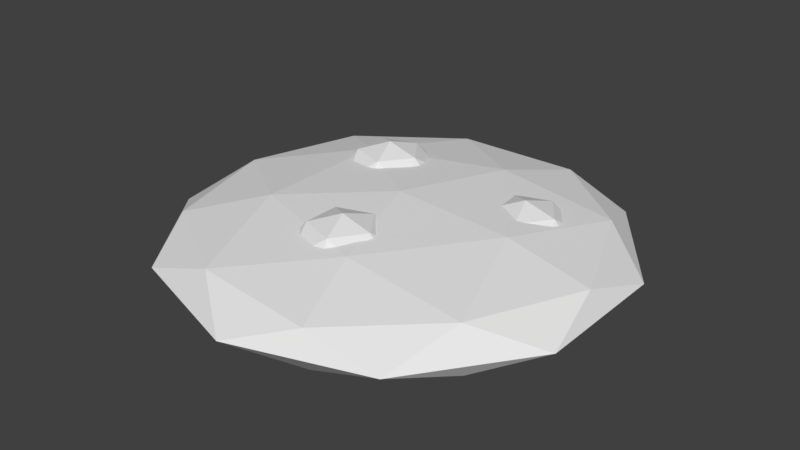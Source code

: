# Source: cookie.blend  (saved by Blender 2.78.0; exported with 4.5.12 LTS)
import bpy
from mathutils import Matrix  # noqa: F401  (used for matrix-valued properties, if any)

bpy.ops.wm.read_factory_settings(use_empty=True)
scene = bpy.context.scene
scene.name = 'Scene'

# ---- collections
col_collection_1 = bpy.data.collections.new('Collection 1'); scene.collection.children.link(col_collection_1)

# ---- world
world_world = bpy.data.worlds.new('World'); scene.world = world_world
world_world.color = (0.05088, 0.05088, 0.05088)
world_world.use_sun_shadow = False
world_world.sun_shadow_jitter_overblur = 0.0
world_world.cycles.sampling_method = 'MANUAL'

# ---- meshes
me_icosphere_001 = bpy.data.meshes.new('Icosphere.001')
me_icosphere_001.from_pydata([(0.2764, -0.8506, 0.4472), (-0.7236, -0.5257, 0.4472), (-0.7236, 0.5257, 0.4472), (0.2764, 0.8506, 0.4472), (0.8944, 0.0, 0.4472), (0.0, 0.0, 1.0), (0.6882, -0.5, 0.5257), (-0.2629, -0.809, 0.5257), (-0.8506, 0.0, 0.5257), (-0.2629, 0.809, 0.5257), (0.6882, 0.5, 0.5257), (0.1625, -0.5, 0.8507), (0.5257, 0.0, 0.8507), (-0.4253, -0.309, 0.8507), (-0.4253, 0.309, 0.8507), (0.1625, 0.5, 0.8507)], [], [(0, 6, 11), (1, 7, 13), (2, 8, 14), (3, 9, 15), (4, 10, 12), (12, 15, 5), (12, 10, 15), (10, 3, 15), (15, 14, 5), (15, 9, 14), (9, 2, 14), (14, 13, 5), (14, 8, 13), (8, 1, 13), (13, 11, 5), (13, 7, 11), (7, 0, 11), (11, 12, 5), (11, 6, 12), (6, 4, 12)])
_ca = me_icosphere_001.color_attributes.new('Col', 'BYTE_COLOR', 'CORNER')
_ca.data.foreach_set('color', [0.06848, 0.0382, 0.02732, 1.0, 0.06848, 0.0382, 0.02732, 1.0, 0.06848, 0.0382, 0.02732, 1.0, 0.06848, 0.0382, 0.02732, 1.0, 0.06848, 0.0382, 0.02732, 1.0, 0.06848, 0.0382, 0.02732, 1.0, 0.06848, 0.0382, 0.02732, 1.0, 0.06848, 0.0382, 0.02732, 1.0, 0.06848, 0.0382, 0.02732, 1.0, 0.06848, 0.0382, 0.02732, 1.0, 0.06848, 0.0382, 0.02732, 1.0, 0.06848, 0.0382, 0.02732, 1.0, 0.06848, 0.0382, 0.02732, 1.0, 0.06848, 0.0382, 0.02732, 1.0, 0.06848, 0.0382, 0.02732, 1.0, 0.06848, 0.0382, 0.02732, 1.0, 0.06848, 0.0382, 0.02732, 1.0, 0.06848, 0.0382, 0.02732, 1.0, 0.06848, 0.0382, 0.02732, 1.0, 0.06848, 0.0382, 0.02732, 1.0, 0.06848, 0.0382, 0.02732, 1.0, 0.06848, 0.0382, 0.02732, 1.0, 0.06848, 0.0382, 0.02732, 1.0, 0.06848, 0.0382, 0.02732, 1.0, 0.06848, 0.0382, 0.02732, 1.0, 0.06848, 0.0382, 0.02732, 1.0, 0.06848, 0.0382, 0.02732, 1.0, 0.06848, 0.0382, 0.02732, 1.0, 0.06848, 0.0382, 0.02732, 1.0, 0.06848, 0.0382, 0.02732, 1.0, 0.06848, 0.0382, 0.02732, 1.0, 0.06848, 0.0382, 0.02732, 1.0, 0.06848, 0.0382, 0.02732, 1.0, 0.06848, 0.0382, 0.02732, 1.0, 0.06848, 0.0382, 0.02732, 1.0, 0.06848, 0.0382, 0.02732, 1.0, 0.06848, 0.0382, 0.02732, 1.0, 0.06848, 0.0382, 0.02732, 1.0, 0.06848, 0.0382, 0.02732, 1.0, 0.06848, 0.0382, 0.02732, 1.0, 0.06848, 0.0382, 0.02732, 1.0, 0.06848, 0.0382, 0.02732, 1.0, 0.06848, 0.0382, 0.02732, 1.0, 0.06848, 0.0382, 0.02732, 1.0, 0.06848, 0.0382, 0.02732, 1.0, 0.06848, 0.0382, 0.02732, 1.0, 0.06848, 0.0382, 0.02732, 1.0, 0.06848, 0.0382, 0.02732, 1.0, 0.06848, 0.0382, 0.02732, 1.0, 0.06848, 0.0382, 0.02732, 1.0, 0.06848, 0.0382, 0.02732, 1.0, 0.06848, 0.0382, 0.02732, 1.0, 0.06848, 0.0382, 0.02732, 1.0, 0.06848, 0.0382, 0.02732, 1.0, 0.06848, 0.0382, 0.02732, 1.0, 0.06848, 0.0382, 0.02732, 1.0, 0.06848, 0.0382, 0.02732, 1.0, 0.06848, 0.0382, 0.02732, 1.0, 0.06848, 0.0382, 0.02732, 1.0, 0.06848, 0.0382, 0.02732, 1.0])
me_icosphere_001.use_remesh_preserve_volume = False
me_icosphere_001.use_remesh_preserve_attributes = False
me_icosphere_001.use_mirror_vertex_groups = False
me_icosphere_001.update()
me_icosphere = bpy.data.meshes.new('Icosphere')
me_icosphere.from_pydata([(-1.865e-08, -2.167e-08, -0.2976), (1.625, -1.181, -0.1644), (-0.6208, -1.911, -0.1644), (-2.009, -2.167e-08, -0.1644), (-0.6208, 1.911, -0.1644), (1.625, 1.181, -0.1644), (0.6208, -1.911, 0.2189), (-1.625, -1.181, 0.2189), (-1.625, 1.181, 0.2189), (0.6208, 1.911, 0.2189), (2.009, -2.167e-08, 0.2189), (-1.865e-08, -2.167e-08, 0.4895), (-0.3649, -1.123, -0.2858), (0.9554, -0.6941, -0.2858), (0.5905, -1.817, -0.2288), (1.911, -2.167e-08, -0.2288), (0.9554, 0.6941, -0.2858), (-1.181, -2.167e-08, -0.2858), (-1.546, -1.123, -0.2288), (-0.3649, 1.123, -0.2858), (-1.546, 1.123, -0.2288), (0.5905, 1.817, -0.2288), (2.136, -0.6941, 0.007181), (2.136, 0.6941, 0.007181), (-1.865e-08, -2.246, 0.007181), (1.32, -1.817, 0.00718), (-2.136, -0.6941, 0.007181), (-1.32, -1.817, 0.00718), (-1.32, 1.817, 0.00718), (-2.136, 0.6941, 0.007181), (1.32, 1.817, 0.00718), (-1.865e-08, 2.246, 0.007181), (1.546, -1.123, 0.2574), (-0.5905, -1.817, 0.2574), (-1.911, -2.167e-08, 0.2574), (-0.5905, 1.817, 0.2574), (1.546, 1.123, 0.2574), (0.3649, -1.123, 0.4164), (1.181, -2.167e-08, 0.4164), (-0.9554, -0.6941, 0.4164), (-0.9554, 0.6941, 0.4164), (0.3649, 1.123, 0.4164)], [], [(0, 13, 12), (1, 13, 15), (0, 12, 17), (0, 17, 19), (0, 19, 16), (1, 15, 22), (2, 14, 24), (3, 18, 26), (4, 20, 28), (5, 21, 30), (1, 22, 25), (2, 24, 27), (3, 26, 29), (4, 28, 31), (5, 30, 23), (6, 32, 37), (7, 33, 39), (8, 34, 40), (9, 35, 41), (10, 36, 38), (38, 41, 11), (38, 36, 41), (36, 9, 41), (41, 40, 11), (41, 35, 40), (35, 8, 40), (40, 39, 11), (40, 34, 39), (34, 7, 39), (39, 37, 11), (39, 33, 37), (33, 6, 37), (37, 38, 11), (37, 32, 38), (32, 10, 38), (23, 36, 10), (23, 30, 36), (30, 9, 36), (31, 35, 9), (31, 28, 35), (28, 8, 35), (29, 34, 8), (29, 26, 34), (26, 7, 34), (27, 33, 7), (27, 24, 33), (24, 6, 33), (25, 32, 6), (25, 22, 32), (22, 10, 32), (30, 31, 9), (30, 21, 31), (21, 4, 31), (28, 29, 8), (28, 20, 29), (20, 3, 29), (26, 27, 7), (26, 18, 27), (18, 2, 27), (24, 25, 6), (24, 14, 25), (14, 1, 25), (22, 23, 10), (22, 15, 23), (15, 5, 23), (16, 21, 5), (16, 19, 21), (19, 4, 21), (19, 20, 4), (19, 17, 20), (17, 3, 20), (17, 18, 3), (17, 12, 18), (12, 2, 18), (15, 16, 5), (15, 13, 16), (13, 0, 16), (12, 14, 2), (12, 13, 14), (13, 1, 14)])
_ca = me_icosphere.color_attributes.new('Col', 'BYTE_COLOR', 'CORNER')
_ca.data.foreach_set('color', [0.305, 0.2384, 0.1384, 1.0, 0.305, 0.2384, 0.1384, 1.0, 0.305, 0.2384, 0.1384, 1.0, 0.305, 0.2384, 0.1384, 1.0, 0.305, 0.2384, 0.1384, 1.0, 0.305, 0.2384, 0.1384, 1.0, 0.305, 0.2384, 0.1384, 1.0, 0.305, 0.2384, 0.1384, 1.0, 0.305, 0.2384, 0.1384, 1.0, 0.305, 0.2384, 0.1384, 1.0, 0.305, 0.2384, 0.1384, 1.0, 0.305, 0.2384, 0.1384, 1.0, 0.305, 0.2384, 0.1384, 1.0, 0.305, 0.2384, 0.1384, 1.0, 0.305, 0.2384, 0.1384, 1.0, 0.305, 0.2384, 0.1384, 1.0, 0.305, 0.2384, 0.1384, 1.0, 0.305, 0.2384, 0.1384, 1.0, 0.305, 0.2384, 0.1384, 1.0, 0.305, 0.2384, 0.1384, 1.0, 0.305, 0.2384, 0.1384, 1.0, 0.305, 0.2384, 0.1384, 1.0, 0.305, 0.2384, 0.1384, 1.0, 0.305, 0.2384, 0.1384, 1.0, 0.305, 0.2384, 0.1384, 1.0, 0.305, 0.2384, 0.1384, 1.0, 0.305, 0.2384, 0.1384, 1.0, 0.305, 0.2384, 0.1384, 1.0, 0.305, 0.2384, 0.1384, 1.0, 0.305, 0.2384, 0.1384, 1.0, 0.305, 0.2384, 0.1384, 1.0, 0.305, 0.2384, 0.1384, 1.0, 0.305, 0.2384, 0.1384, 1.0, 0.305, 0.2384, 0.1384, 1.0, 0.305, 0.2384, 0.1384, 1.0, 0.305, 0.2384, 0.1384, 1.0, 0.305, 0.2384, 0.1384, 1.0, 0.305, 0.2384, 0.1384, 1.0, 0.305, 0.2384, 0.1384, 1.0, 0.305, 0.2384, 0.1384, 1.0, 0.305, 0.2384, 0.1384, 1.0, 0.305, 0.2384, 0.1384, 1.0, 0.305, 0.2384, 0.1384, 1.0, 0.305, 0.2384, 0.1384, 1.0, 0.305, 0.2384, 0.1384, 1.0, 0.305, 0.2384, 0.1384, 1.0, 0.305, 0.2384, 0.1384, 1.0, 0.305, 0.2384, 0.1384, 1.0, 0.305, 0.2384, 0.1384, 1.0, 0.305, 0.2384, 0.1384, 1.0, 0.305, 0.2384, 0.1384, 1.0, 0.305, 0.2384, 0.1384, 1.0, 0.305, 0.2384, 0.1384, 1.0, 0.305, 0.2384, 0.1384, 1.0, 0.305, 0.2384, 0.1384, 1.0, 0.305, 0.2384, 0.1384, 1.0, 0.305, 0.2384, 0.1384, 1.0, 0.305, 0.2384, 0.1384, 1.0, 0.305, 0.2384, 0.1384, 1.0, 0.305, 0.2384, 0.1384, 1.0, 0.305, 0.2384, 0.1384, 1.0, 0.305, 0.2384, 0.1384, 1.0, 0.305, 0.2384, 0.1384, 1.0, 0.305, 0.2384, 0.1384, 1.0, 0.305, 0.2384, 0.1384, 1.0, 0.305, 0.2384, 0.1384, 1.0, 0.305, 0.2384, 0.1384, 1.0, 0.305, 0.2384, 0.1384, 1.0, 0.305, 0.2384, 0.1384, 1.0, 0.305, 0.2384, 0.1384, 1.0, 0.305, 0.2384, 0.1384, 1.0, 0.305, 0.2384, 0.1384, 1.0, 0.305, 0.2384, 0.1384, 1.0, 0.305, 0.2384, 0.1384, 1.0, 0.305, 0.2384, 0.1384, 1.0, 0.305, 0.2384, 0.1384, 1.0, 0.305, 0.2384, 0.1384, 1.0, 0.305, 0.2384, 0.1384, 1.0, 0.305, 0.2384, 0.1384, 1.0, 0.305, 0.2384, 0.1384, 1.0, 0.305, 0.2384, 0.1384, 1.0, 0.305, 0.2384, 0.1384, 1.0, 0.305, 0.2384, 0.1384, 1.0, 0.305, 0.2384, 0.1384, 1.0, 0.305, 0.2384, 0.1384, 1.0, 0.305, 0.2384, 0.1384, 1.0, 0.305, 0.2384, 0.1384, 1.0, 0.305, 0.2384, 0.1384, 1.0, 0.305, 0.2384, 0.1384, 1.0, 0.305, 0.2384, 0.1384, 1.0, 0.305, 0.2384, 0.1384, 1.0, 0.305, 0.2384, 0.1384, 1.0, 0.305, 0.2384, 0.1384, 1.0, 0.305, 0.2384, 0.1384, 1.0, 0.305, 0.2384, 0.1384, 1.0, 0.305, 0.2384, 0.1384, 1.0, 0.305, 0.2384, 0.1384, 1.0, 0.305, 0.2384, 0.1384, 1.0, 0.305, 0.2384, 0.1384, 1.0, 0.305, 0.2384, 0.1384, 1.0, 0.305, 0.2384, 0.1384, 1.0, 0.305, 0.2384, 0.1384, 1.0, 0.305, 0.2384, 0.1384, 1.0, 0.305, 0.2384, 0.1384, 1.0, 0.305, 0.2384, 0.1384, 1.0, 0.305, 0.2384, 0.1384, 1.0, 0.305, 0.2384, 0.1384, 1.0, 0.305, 0.2384, 0.1384, 1.0, 0.305, 0.2384, 0.1384, 1.0, 0.305, 0.2384, 0.1384, 1.0, 0.305, 0.2384, 0.1384, 1.0, 0.305, 0.2384, 0.1384, 1.0, 0.305, 0.2384, 0.1384, 1.0, 0.305, 0.2384, 0.1384, 1.0, 0.305, 0.2384, 0.1384, 1.0, 0.305, 0.2384, 0.1384, 1.0, 0.305, 0.2384, 0.1384, 1.0, 0.305, 0.2384, 0.1384, 1.0, 0.305, 0.2384, 0.1384, 1.0, 0.305, 0.2384, 0.1384, 1.0, 0.305, 0.2384, 0.1384, 1.0, 0.305, 0.2384, 0.1384, 1.0, 0.305, 0.2384, 0.1384, 1.0, 0.305, 0.2384, 0.1384, 1.0, 0.305, 0.2384, 0.1384, 1.0, 0.305, 0.2384, 0.1384, 1.0, 0.305, 0.2384, 0.1384, 1.0, 0.305, 0.2384, 0.1384, 1.0, 0.305, 0.2384, 0.1384, 1.0, 0.305, 0.2384, 0.1384, 1.0, 0.305, 0.2384, 0.1384, 1.0, 0.305, 0.2384, 0.1384, 1.0, 0.305, 0.2384, 0.1384, 1.0, 0.305, 0.2384, 0.1384, 1.0, 0.305, 0.2384, 0.1384, 1.0, 0.305, 0.2384, 0.1384, 1.0, 0.305, 0.2384, 0.1384, 1.0, 0.305, 0.2384, 0.1384, 1.0, 0.305, 0.2384, 0.1384, 1.0, 0.305, 0.2384, 0.1384, 1.0, 0.305, 0.2384, 0.1384, 1.0, 0.305, 0.2384, 0.1384, 1.0, 0.305, 0.2384, 0.1384, 1.0, 0.305, 0.2384, 0.1384, 1.0, 0.305, 0.2384, 0.1384, 1.0, 0.305, 0.2384, 0.1384, 1.0, 0.305, 0.2384, 0.1384, 1.0, 0.305, 0.2384, 0.1384, 1.0, 0.305, 0.2384, 0.1384, 1.0, 0.305, 0.2384, 0.1384, 1.0, 0.305, 0.2384, 0.1384, 1.0, 0.305, 0.2384, 0.1384, 1.0, 0.305, 0.2384, 0.1384, 1.0, 0.305, 0.2384, 0.1384, 1.0, 0.305, 0.2384, 0.1384, 1.0, 0.305, 0.2384, 0.1384, 1.0, 0.305, 0.2384, 0.1384, 1.0, 0.305, 0.2384, 0.1384, 1.0, 0.305, 0.2384, 0.1384, 1.0, 0.305, 0.2384, 0.1384, 1.0, 0.305, 0.2384, 0.1384, 1.0, 0.305, 0.2384, 0.1384, 1.0, 0.305, 0.2384, 0.1384, 1.0, 0.305, 0.2384, 0.1384, 1.0, 0.305, 0.2384, 0.1384, 1.0, 0.305, 0.2384, 0.1384, 1.0, 0.305, 0.2384, 0.1384, 1.0, 0.305, 0.2384, 0.1384, 1.0, 0.305, 0.2384, 0.1384, 1.0, 0.305, 0.2384, 0.1384, 1.0, 0.305, 0.2384, 0.1384, 1.0, 0.305, 0.2384, 0.1384, 1.0, 0.305, 0.2384, 0.1384, 1.0, 0.305, 0.2384, 0.1384, 1.0, 0.305, 0.2384, 0.1384, 1.0, 0.305, 0.2384, 0.1384, 1.0, 0.305, 0.2384, 0.1384, 1.0, 0.305, 0.2384, 0.1384, 1.0, 0.305, 0.2384, 0.1384, 1.0, 0.305, 0.2384, 0.1384, 1.0, 0.305, 0.2384, 0.1384, 1.0, 0.305, 0.2384, 0.1384, 1.0, 0.305, 0.2384, 0.1384, 1.0, 0.305, 0.2384, 0.1384, 1.0, 0.305, 0.2384, 0.1384, 1.0, 0.305, 0.2384, 0.1384, 1.0, 0.305, 0.2384, 0.1384, 1.0, 0.305, 0.2384, 0.1384, 1.0, 0.305, 0.2384, 0.1384, 1.0, 0.305, 0.2384, 0.1384, 1.0, 0.305, 0.2384, 0.1384, 1.0, 0.305, 0.2384, 0.1384, 1.0, 0.305, 0.2384, 0.1384, 1.0, 0.305, 0.2384, 0.1384, 1.0, 0.305, 0.2384, 0.1384, 1.0, 0.305, 0.2384, 0.1384, 1.0, 0.305, 0.2384, 0.1384, 1.0, 0.305, 0.2384, 0.1384, 1.0, 0.305, 0.2384, 0.1384, 1.0, 0.305, 0.2384, 0.1384, 1.0, 0.305, 0.2384, 0.1384, 1.0, 0.305, 0.2384, 0.1384, 1.0, 0.305, 0.2384, 0.1384, 1.0, 0.305, 0.2384, 0.1384, 1.0, 0.305, 0.2384, 0.1384, 1.0, 0.305, 0.2384, 0.1384, 1.0, 0.305, 0.2384, 0.1384, 1.0, 0.305, 0.2384, 0.1384, 1.0, 0.305, 0.2384, 0.1384, 1.0, 0.305, 0.2384, 0.1384, 1.0, 0.305, 0.2384, 0.1384, 1.0, 0.305, 0.2384, 0.1384, 1.0, 0.305, 0.2384, 0.1384, 1.0, 0.305, 0.2384, 0.1384, 1.0, 0.305, 0.2384, 0.1384, 1.0, 0.305, 0.2384, 0.1384, 1.0, 0.305, 0.2384, 0.1384, 1.0, 0.305, 0.2384, 0.1384, 1.0, 0.305, 0.2384, 0.1384, 1.0, 0.305, 0.2384, 0.1384, 1.0, 0.305, 0.2384, 0.1384, 1.0, 0.305, 0.2384, 0.1384, 1.0, 0.305, 0.2384, 0.1384, 1.0, 0.305, 0.2384, 0.1384, 1.0, 0.305, 0.2384, 0.1384, 1.0, 0.305, 0.2384, 0.1384, 1.0, 0.305, 0.2384, 0.1384, 1.0, 0.305, 0.2384, 0.1384, 1.0, 0.305, 0.2384, 0.1384, 1.0, 0.305, 0.2384, 0.1384, 1.0, 0.305, 0.2384, 0.1384, 1.0, 0.305, 0.2384, 0.1384, 1.0, 0.305, 0.2384, 0.1384, 1.0, 0.305, 0.2384, 0.1384, 1.0, 0.305, 0.2384, 0.1384, 1.0, 0.305, 0.2384, 0.1384, 1.0, 0.305, 0.2384, 0.1384, 1.0, 0.305, 0.2384, 0.1384, 1.0, 0.305, 0.2384, 0.1384, 1.0, 0.305, 0.2384, 0.1384, 1.0])
me_icosphere.use_remesh_preserve_volume = False
me_icosphere.use_remesh_preserve_attributes = False
me_icosphere.use_mirror_vertex_groups = False
me_icosphere.update()
me_icosphere_002 = bpy.data.meshes.new('Icosphere.002')
me_icosphere_002.from_pydata([(0.2764, -0.8506, 0.4472), (-0.7236, 0.5257, 0.4472), (0.2764, 0.8506, 0.4472), (0.8944, 0.0, 0.4472), (0.0, 0.0, 1.0), (0.6882, -0.5, 0.5257), (-0.2629, -0.809, 0.5257), (-0.8506, 0.0, 0.5257), (-0.2629, 0.809, 0.5257), (0.6882, 0.5, 0.5257), (0.1625, -0.5, 0.8507), (0.5257, 0.0, 0.8507), (-0.4253, -0.309, 0.8507), (-0.4253, 0.309, 0.8507), (0.1625, 0.5, 0.8507)], [], [(0, 5, 10), (1, 7, 13), (2, 8, 14), (3, 9, 11), (11, 14, 4), (11, 9, 14), (9, 2, 14), (14, 13, 4), (14, 8, 13), (8, 1, 13), (13, 12, 4), (13, 7, 12), (12, 10, 4), (12, 6, 10), (6, 0, 10), (10, 11, 4), (10, 5, 11), (5, 3, 11)])
_ca = me_icosphere_002.color_attributes.new('Col', 'BYTE_COLOR', 'CORNER')
_ca.data.foreach_set('color', [0.06848, 0.0382, 0.02732, 1.0, 0.06848, 0.0382, 0.02732, 1.0, 0.06848, 0.0382, 0.02732, 1.0, 0.06848, 0.0382, 0.02732, 1.0, 0.06848, 0.0382, 0.02732, 1.0, 0.06848, 0.0382, 0.02732, 1.0, 0.06848, 0.0382, 0.02732, 1.0, 0.06848, 0.0382, 0.02732, 1.0, 0.06848, 0.0382, 0.02732, 1.0, 0.06848, 0.0382, 0.02732, 1.0, 0.06848, 0.0382, 0.02732, 1.0, 0.06848, 0.0382, 0.02732, 1.0, 0.06848, 0.0382, 0.02732, 1.0, 0.06848, 0.0382, 0.02732, 1.0, 0.06848, 0.0382, 0.02732, 1.0, 0.06848, 0.0382, 0.02732, 1.0, 0.06848, 0.0382, 0.02732, 1.0, 0.06848, 0.0382, 0.02732, 1.0, 0.06848, 0.0382, 0.02732, 1.0, 0.06848, 0.0382, 0.02732, 1.0, 0.06848, 0.0382, 0.02732, 1.0, 0.06848, 0.0382, 0.02732, 1.0, 0.06848, 0.0382, 0.02732, 1.0, 0.06848, 0.0382, 0.02732, 1.0, 0.06848, 0.0382, 0.02732, 1.0, 0.06848, 0.0382, 0.02732, 1.0, 0.06848, 0.0382, 0.02732, 1.0, 0.06848, 0.0382, 0.02732, 1.0, 0.06848, 0.0382, 0.02732, 1.0, 0.06848, 0.0382, 0.02732, 1.0, 0.06848, 0.0382, 0.02732, 1.0, 0.06848, 0.0382, 0.02732, 1.0, 0.06848, 0.0382, 0.02732, 1.0, 0.06848, 0.0382, 0.02732, 1.0, 0.06848, 0.0382, 0.02732, 1.0, 0.06848, 0.0382, 0.02732, 1.0, 0.06848, 0.0382, 0.02732, 1.0, 0.06848, 0.0382, 0.02732, 1.0, 0.06848, 0.0382, 0.02732, 1.0, 0.06848, 0.0382, 0.02732, 1.0, 0.06848, 0.0382, 0.02732, 1.0, 0.06848, 0.0382, 0.02732, 1.0, 0.06848, 0.0382, 0.02732, 1.0, 0.06848, 0.0382, 0.02732, 1.0, 0.06848, 0.0382, 0.02732, 1.0, 0.06848, 0.0382, 0.02732, 1.0, 0.06848, 0.0382, 0.02732, 1.0, 0.06848, 0.0382, 0.02732, 1.0, 0.06848, 0.0382, 0.02732, 1.0, 0.06848, 0.0382, 0.02732, 1.0, 0.06848, 0.0382, 0.02732, 1.0, 0.06848, 0.0382, 0.02732, 1.0, 0.06848, 0.0382, 0.02732, 1.0, 0.06848, 0.0382, 0.02732, 1.0])
me_icosphere_002.use_remesh_preserve_volume = False
me_icosphere_002.use_remesh_preserve_attributes = False
me_icosphere_002.use_mirror_vertex_groups = False
me_icosphere_002.update()
me_icosphere_003 = bpy.data.meshes.new('Icosphere.003')
me_icosphere_003.from_pydata([(0.2764, -0.8506, 0.4472), (-0.7236, -0.5257, 0.4472), (-0.7236, 0.5257, 0.4472), (0.2764, 0.8506, 0.4472), (0.8944, 0.0, 0.4472), (0.0, 0.0, 1.0), (0.6882, -0.5, 0.5257), (-0.2629, -0.809, 0.5257), (-0.8506, 0.0, 0.5257), (-0.2629, 0.809, 0.5257), (0.6882, 0.5, 0.5257), (0.1625, -0.5, 0.8507), (0.5257, 0.0, 0.8507), (-0.4253, -0.309, 0.8507), (-0.4253, 0.309, 0.8507), (0.1625, 0.5, 0.8507)], [], [(0, 6, 11), (1, 7, 13), (2, 8, 14), (3, 9, 15), (4, 10, 12), (12, 15, 5), (12, 10, 15), (10, 3, 15), (15, 14, 5), (15, 9, 14), (9, 2, 14), (14, 13, 5), (14, 8, 13), (8, 1, 13), (13, 11, 5), (13, 7, 11), (7, 0, 11), (11, 12, 5), (11, 6, 12), (6, 4, 12)])
_ca = me_icosphere_003.color_attributes.new('Col', 'BYTE_COLOR', 'CORNER')
_ca.data.foreach_set('color', [0.06848, 0.0382, 0.02732, 1.0, 0.06848, 0.0382, 0.02732, 1.0, 0.06848, 0.0382, 0.02732, 1.0, 0.07036, 0.03955, 0.02843, 1.0, 0.06848, 0.0382, 0.02732, 1.0, 0.06848, 0.0382, 0.02732, 1.0, 0.06848, 0.0382, 0.02732, 1.0, 0.06848, 0.0382, 0.02732, 1.0, 0.06848, 0.0382, 0.02732, 1.0, 0.06848, 0.0382, 0.02732, 1.0, 0.06848, 0.0382, 0.02732, 1.0, 0.06848, 0.0382, 0.02732, 1.0, 0.06848, 0.0382, 0.02732, 1.0, 0.06848, 0.0382, 0.02732, 1.0, 0.06848, 0.0382, 0.02732, 1.0, 0.06848, 0.0382, 0.02732, 1.0, 0.06848, 0.0382, 0.02732, 1.0, 0.06848, 0.0382, 0.02732, 1.0, 0.06848, 0.0382, 0.02732, 1.0, 0.06848, 0.0382, 0.02732, 1.0, 0.06848, 0.0382, 0.02732, 1.0, 0.06848, 0.0382, 0.02732, 1.0, 0.06848, 0.0382, 0.02732, 1.0, 0.06848, 0.0382, 0.02732, 1.0, 0.06848, 0.0382, 0.02732, 1.0, 0.06848, 0.0382, 0.02732, 1.0, 0.06848, 0.0382, 0.02732, 1.0, 0.06848, 0.0382, 0.02732, 1.0, 0.06848, 0.0382, 0.02732, 1.0, 0.06848, 0.0382, 0.02732, 1.0, 0.06848, 0.0382, 0.02732, 1.0, 0.06848, 0.0382, 0.02732, 1.0, 0.06848, 0.0382, 0.02732, 1.0, 0.06848, 0.0382, 0.02732, 1.0, 0.06848, 0.0382, 0.02732, 1.0, 0.06848, 0.0382, 0.02732, 1.0, 0.06848, 0.0382, 0.02732, 1.0, 0.06848, 0.0382, 0.02732, 1.0, 0.06848, 0.0382, 0.02732, 1.0, 0.06848, 0.0382, 0.02732, 1.0, 0.07036, 0.03955, 0.02843, 1.0, 0.06848, 0.0382, 0.02732, 1.0, 0.06848, 0.0382, 0.02732, 1.0, 0.06848, 0.0382, 0.02732, 1.0, 0.06848, 0.0382, 0.02732, 1.0, 0.06848, 0.0382, 0.02732, 1.0, 0.06848, 0.0382, 0.02732, 1.0, 0.06848, 0.0382, 0.02732, 1.0, 0.06848, 0.0382, 0.02732, 1.0, 0.06848, 0.0382, 0.02732, 1.0, 0.06848, 0.0382, 0.02732, 1.0, 0.06848, 0.0382, 0.02732, 1.0, 0.06848, 0.0382, 0.02732, 1.0, 0.06848, 0.0382, 0.02732, 1.0, 0.06848, 0.0382, 0.02732, 1.0, 0.06848, 0.0382, 0.02732, 1.0, 0.06848, 0.0382, 0.02732, 1.0, 0.06848, 0.0382, 0.02732, 1.0, 0.06848, 0.0382, 0.02732, 1.0, 0.06848, 0.0382, 0.02732, 1.0])
me_icosphere_003.use_remesh_preserve_volume = False
me_icosphere_003.use_remesh_preserve_attributes = False
me_icosphere_003.use_mirror_vertex_groups = False
me_icosphere_003.update()

# ---- objects
ob_icosphere_001 = bpy.data.objects.new('Icosphere.001', me_icosphere_001)
ob_icosphere = bpy.data.objects.new('Icosphere', me_icosphere)
ob_icosphere_002 = bpy.data.objects.new('Icosphere.002', me_icosphere_002)
ob_icosphere_003 = bpy.data.objects.new('Icosphere.003', me_icosphere_003)

# ---- transforms, parenting, visibility, modifiers, constraints
ob_icosphere_001.location = (0.0, -0.765, -0.03821)
ob_icosphere_001.scale = (0.5975, 0.5975, 0.5975)
ob_icosphere_001.lineart.crease_threshold = 0.0
ob_icosphere.location = (0.0, 0.0, 0.0)
ob_icosphere.lineart.crease_threshold = 0.0
ob_icosphere_002.location = (0.9653, 0.5818, -0.1179)
ob_icosphere_002.scale = (0.5975, 0.5975, 0.5975)
ob_icosphere_002.lineart.crease_threshold = 0.0
ob_icosphere_003.location = (-0.6644, 0.6461, -0.01013)
ob_icosphere_003.scale = (0.5975, 0.5975, 0.5975)
ob_icosphere_003.lineart.crease_threshold = 0.0

# ---- collection membership
col_collection_1.objects.link(ob_icosphere_001)
col_collection_1.objects.link(ob_icosphere)
col_collection_1.objects.link(ob_icosphere_002)
col_collection_1.objects.link(ob_icosphere_003)

# ---- scene / render settings (as saved in the file)
scene.frame_start = 1; scene.frame_end = 250; scene.frame_set(1)
scene.render.engine = 'BLENDER_EEVEE_NEXT'
scene.render.resolution_percentage = 50
scene.render.dither_intensity = 0.0
scene.cycles.use_denoising = False
scene.cycles.samples = 128
scene.cycles.sampling_pattern = 'TABULATED_SOBOL'
scene.cycles.light_sampling_threshold = 0.0
scene.cycles.use_adaptive_sampling = False
scene.cycles.use_light_tree = False
scene.cycles.blur_glossy = 0.0
scene.cycles.sample_clamp_indirect = 0.0
scene.view_settings.view_transform = 'Standard'
bpy.context.view_layer.update()

# ---- added for rendering (the .blend has no active camera and no usable light): camera, sun
cam_auto = bpy.data.cameras.new('AutoCamera')
cam_auto.lens = 50.0
cam_auto.sensor_width = 36.0
cam_auto.clip_end = 1000.0
ob_auto_camera = bpy.data.objects.new('AutoCamera', cam_auto)
scene.collection.objects.link(ob_auto_camera)
ob_auto_camera.location = (5.79451, -6.95341, 4.7805)
ob_auto_camera.rotation_euler = (1.09748, -7.21219e-08, 0.694738)
scene.camera = ob_auto_camera
light_auto_sun = bpy.data.lights.new('AutoSun', 'SUN')
light_auto_sun.energy = 3.0
light_auto_sun.angle = 0.0523599
ob_auto_sun = bpy.data.objects.new('AutoSun', light_auto_sun)
scene.collection.objects.link(ob_auto_sun)
ob_auto_sun.rotation_euler = (0.872665, 0.174533, 0.523599)
bpy.context.view_layer.update()
